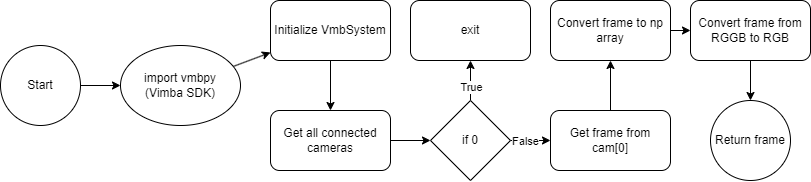

The diagram above was exported from draw.io. Its source (the exported page's mxGraphModel, read from the mxfile embedded in the PNG):
<mxGraphModel dx="960" dy="656" grid="1" gridSize="10" guides="1" tooltips="1" connect="1" arrows="1" fold="1" page="1" pageScale="1" pageWidth="850" pageHeight="1100" math="0" shadow="0">
  <root>
    <mxCell id="0" />
    <mxCell id="1" parent="0" />
    <mxCell id="4" value="" style="edgeStyle=none;html=1;" edge="1" parent="1" source="2" target="3">
      <mxGeometry relative="1" as="geometry" />
    </mxCell>
    <mxCell id="2" value="Start" style="ellipse;whiteSpace=wrap;html=1;aspect=fixed;" vertex="1" parent="1">
      <mxGeometry x="100" y="160" width="80" height="80" as="geometry" />
    </mxCell>
    <mxCell id="6" value="" style="edgeStyle=none;html=1;" edge="1" parent="1" source="3" target="5">
      <mxGeometry relative="1" as="geometry" />
    </mxCell>
    <mxCell id="3" value="import vmbpy&lt;br&gt;(Vimba SDK)" style="ellipse;whiteSpace=wrap;html=1;" vertex="1" parent="1">
      <mxGeometry x="220" y="160" width="120" height="80" as="geometry" />
    </mxCell>
    <mxCell id="8" value="" style="edgeStyle=none;html=1;" edge="1" parent="1" source="5" target="7">
      <mxGeometry relative="1" as="geometry" />
    </mxCell>
    <mxCell id="5" value="Initialize&amp;nbsp;VmbSystem" style="rounded=1;whiteSpace=wrap;html=1;" vertex="1" parent="1">
      <mxGeometry x="370" y="115" width="120" height="60" as="geometry" />
    </mxCell>
    <mxCell id="14" value="" style="edgeStyle=none;html=1;" edge="1" parent="1" source="7" target="10">
      <mxGeometry relative="1" as="geometry" />
    </mxCell>
    <mxCell id="7" value="Get all connected cameras" style="rounded=1;whiteSpace=wrap;html=1;" vertex="1" parent="1">
      <mxGeometry x="370" y="225" width="120" height="60" as="geometry" />
    </mxCell>
    <mxCell id="13" value="" style="edgeStyle=none;html=1;" edge="1" parent="1" source="10" target="11">
      <mxGeometry relative="1" as="geometry" />
    </mxCell>
    <mxCell id="16" value="True" style="edgeLabel;html=1;align=center;verticalAlign=middle;resizable=0;points=[];" vertex="1" connectable="0" parent="13">
      <mxGeometry x="-0.3333" y="-1" relative="1" as="geometry">
        <mxPoint as="offset" />
      </mxGeometry>
    </mxCell>
    <mxCell id="15" value="" style="edgeStyle=none;html=1;" edge="1" parent="1" source="10">
      <mxGeometry relative="1" as="geometry">
        <mxPoint x="650" y="255.0000000000001" as="targetPoint" />
      </mxGeometry>
    </mxCell>
    <mxCell id="17" value="False" style="edgeLabel;html=1;align=center;verticalAlign=middle;resizable=0;points=[];" vertex="1" connectable="0" parent="15">
      <mxGeometry x="-0.3071" y="-1" relative="1" as="geometry">
        <mxPoint as="offset" />
      </mxGeometry>
    </mxCell>
    <mxCell id="10" value="if 0" style="rhombus;whiteSpace=wrap;html=1;" vertex="1" parent="1">
      <mxGeometry x="530" y="215" width="80" height="80" as="geometry" />
    </mxCell>
    <mxCell id="11" value="exit" style="rounded=1;whiteSpace=wrap;html=1;" vertex="1" parent="1">
      <mxGeometry x="510" y="115" width="120" height="60" as="geometry" />
    </mxCell>
    <mxCell id="20" value="" style="edgeStyle=none;html=1;" edge="1" parent="1" source="18" target="19">
      <mxGeometry relative="1" as="geometry" />
    </mxCell>
    <mxCell id="18" value="Get frame from &lt;br&gt;cam[0]" style="rounded=1;whiteSpace=wrap;html=1;" vertex="1" parent="1">
      <mxGeometry x="650" y="225" width="120" height="60" as="geometry" />
    </mxCell>
    <mxCell id="23" value="" style="edgeStyle=none;html=1;" edge="1" parent="1" source="19" target="22">
      <mxGeometry relative="1" as="geometry" />
    </mxCell>
    <mxCell id="19" value="Convert frame to np array" style="rounded=1;whiteSpace=wrap;html=1;" vertex="1" parent="1">
      <mxGeometry x="650" y="115" width="120" height="60" as="geometry" />
    </mxCell>
    <mxCell id="25" value="" style="edgeStyle=none;html=1;" edge="1" parent="1" source="22" target="24">
      <mxGeometry relative="1" as="geometry" />
    </mxCell>
    <mxCell id="22" value="Convert frame from RGGB to RGB" style="rounded=1;whiteSpace=wrap;html=1;" vertex="1" parent="1">
      <mxGeometry x="790" y="115" width="120" height="60" as="geometry" />
    </mxCell>
    <mxCell id="24" value="Return frame" style="ellipse;whiteSpace=wrap;html=1;aspect=fixed;" vertex="1" parent="1">
      <mxGeometry x="810" y="215" width="80" height="80" as="geometry" />
    </mxCell>
  </root>
</mxGraphModel>